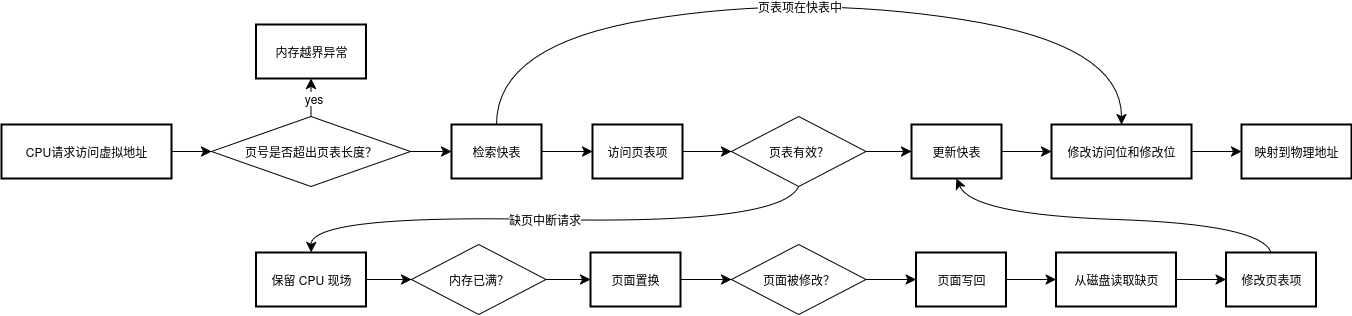

The diagram above was exported from draw.io. Its source (the exported page's mxGraphModel, read from the mxfile embedded in the PNG):
<mxGraphModel dx="3794" dy="3180" grid="1" gridSize="10" guides="1" tooltips="1" connect="1" arrows="1" fold="1" page="1" pageScale="1" pageWidth="850" pageHeight="1100" math="0" shadow="0">
  <root>
    <mxCell id="0" />
    <mxCell id="1" parent="0" />
    <mxCell id="zcpUouuQmUT_mOgijOAa-54" style="edgeStyle=none;curved=1;rounded=0;orthogonalLoop=1;jettySize=auto;html=1;exitX=1;exitY=0.5;exitDx=0;exitDy=0;entryX=0;entryY=0.5;entryDx=0;entryDy=0;fontSize=12;startSize=8;endSize=8;" parent="1" source="zcpUouuQmUT_mOgijOAa-37" target="zcpUouuQmUT_mOgijOAa-38" edge="1">
      <mxGeometry relative="1" as="geometry" />
    </mxCell>
    <mxCell id="zcpUouuQmUT_mOgijOAa-37" value="CPU请求访问虚拟地址" style="whiteSpace=wrap;strokeWidth=2;" parent="1" vertex="1">
      <mxGeometry x="-280" y="540" width="170" height="54" as="geometry" />
    </mxCell>
    <mxCell id="zcpUouuQmUT_mOgijOAa-55" style="edgeStyle=none;curved=1;rounded=0;orthogonalLoop=1;jettySize=auto;html=1;exitX=0.5;exitY=0;exitDx=0;exitDy=0;entryX=0.5;entryY=1;entryDx=0;entryDy=0;fontSize=12;startSize=8;endSize=8;" parent="1" source="zcpUouuQmUT_mOgijOAa-38" target="zcpUouuQmUT_mOgijOAa-39" edge="1">
      <mxGeometry relative="1" as="geometry" />
    </mxCell>
    <mxCell id="zcpUouuQmUT_mOgijOAa-75" value="yes" style="edgeLabel;html=1;align=center;verticalAlign=middle;resizable=0;points=[];fontSize=12;" parent="zcpUouuQmUT_mOgijOAa-55" vertex="1" connectable="0">
      <mxGeometry x="0.0175" relative="1" as="geometry">
        <mxPoint as="offset" />
      </mxGeometry>
    </mxCell>
    <mxCell id="zcpUouuQmUT_mOgijOAa-56" style="edgeStyle=none;curved=1;rounded=0;orthogonalLoop=1;jettySize=auto;html=1;exitX=1;exitY=0.5;exitDx=0;exitDy=0;entryX=0;entryY=0.5;entryDx=0;entryDy=0;fontSize=12;startSize=8;endSize=8;" parent="1" source="zcpUouuQmUT_mOgijOAa-38" target="zcpUouuQmUT_mOgijOAa-40" edge="1">
      <mxGeometry relative="1" as="geometry" />
    </mxCell>
    <mxCell id="zcpUouuQmUT_mOgijOAa-38" value="页号是否超出页表长度？" style="rhombus;whiteSpace=wrap;html=1;" parent="1" vertex="1">
      <mxGeometry x="-70" y="532" width="199" height="70" as="geometry" />
    </mxCell>
    <mxCell id="zcpUouuQmUT_mOgijOAa-39" value="内存越界异常" style="whiteSpace=wrap;strokeWidth=2;" parent="1" vertex="1">
      <mxGeometry x="-25.5" y="440" width="110" height="54" as="geometry" />
    </mxCell>
    <mxCell id="zcpUouuQmUT_mOgijOAa-57" style="edgeStyle=none;curved=1;rounded=0;orthogonalLoop=1;jettySize=auto;html=1;exitX=1;exitY=0.5;exitDx=0;exitDy=0;entryX=0;entryY=0.5;entryDx=0;entryDy=0;fontSize=12;startSize=8;endSize=8;" parent="1" source="zcpUouuQmUT_mOgijOAa-40" target="zcpUouuQmUT_mOgijOAa-41" edge="1">
      <mxGeometry relative="1" as="geometry" />
    </mxCell>
    <mxCell id="zcpUouuQmUT_mOgijOAa-73" style="edgeStyle=none;curved=1;rounded=0;orthogonalLoop=1;jettySize=auto;html=1;exitX=0.5;exitY=0;exitDx=0;exitDy=0;entryX=0.5;entryY=0;entryDx=0;entryDy=0;fontSize=12;startSize=8;endSize=8;" parent="1" source="zcpUouuQmUT_mOgijOAa-40" target="zcpUouuQmUT_mOgijOAa-42" edge="1">
      <mxGeometry relative="1" as="geometry">
        <Array as="points">
          <mxPoint x="215" y="460" />
          <mxPoint x="520" y="410" />
          <mxPoint x="840" y="460" />
        </Array>
      </mxGeometry>
    </mxCell>
    <mxCell id="zcpUouuQmUT_mOgijOAa-74" value="页表项在快表中" style="edgeLabel;html=1;align=center;verticalAlign=middle;resizable=0;points=[];fontSize=12;" parent="zcpUouuQmUT_mOgijOAa-73" vertex="1" connectable="0">
      <mxGeometry x="-0.0701" y="-12" relative="1" as="geometry">
        <mxPoint x="15" y="-5" as="offset" />
      </mxGeometry>
    </mxCell>
    <mxCell id="zcpUouuQmUT_mOgijOAa-40" value="检索快表" style="whiteSpace=wrap;strokeWidth=2;" parent="1" vertex="1">
      <mxGeometry x="170" y="540" width="90" height="54" as="geometry" />
    </mxCell>
    <mxCell id="zcpUouuQmUT_mOgijOAa-58" style="edgeStyle=none;curved=1;rounded=0;orthogonalLoop=1;jettySize=auto;html=1;exitX=1;exitY=0.5;exitDx=0;exitDy=0;entryX=0;entryY=0.5;entryDx=0;entryDy=0;fontSize=12;startSize=8;endSize=8;" parent="1" source="zcpUouuQmUT_mOgijOAa-41" target="zcpUouuQmUT_mOgijOAa-43" edge="1">
      <mxGeometry relative="1" as="geometry" />
    </mxCell>
    <mxCell id="zcpUouuQmUT_mOgijOAa-41" value="访问页表项" style="whiteSpace=wrap;strokeWidth=2;" parent="1" vertex="1">
      <mxGeometry x="311" y="540" width="90" height="54" as="geometry" />
    </mxCell>
    <mxCell id="zcpUouuQmUT_mOgijOAa-61" style="edgeStyle=none;curved=1;rounded=0;orthogonalLoop=1;jettySize=auto;html=1;exitX=1;exitY=0.5;exitDx=0;exitDy=0;entryX=0;entryY=0.5;entryDx=0;entryDy=0;fontSize=12;startSize=8;endSize=8;" parent="1" source="zcpUouuQmUT_mOgijOAa-42" target="zcpUouuQmUT_mOgijOAa-45" edge="1">
      <mxGeometry relative="1" as="geometry" />
    </mxCell>
    <mxCell id="zcpUouuQmUT_mOgijOAa-42" value="修改访问位和修改位" style="whiteSpace=wrap;strokeWidth=2;" parent="1" vertex="1">
      <mxGeometry x="770" y="540" width="140" height="54" as="geometry" />
    </mxCell>
    <mxCell id="zcpUouuQmUT_mOgijOAa-59" style="edgeStyle=none;curved=1;rounded=0;orthogonalLoop=1;jettySize=auto;html=1;exitX=1;exitY=0.5;exitDx=0;exitDy=0;fontSize=12;startSize=8;endSize=8;" parent="1" source="zcpUouuQmUT_mOgijOAa-43" target="zcpUouuQmUT_mOgijOAa-44" edge="1">
      <mxGeometry relative="1" as="geometry" />
    </mxCell>
    <mxCell id="zcpUouuQmUT_mOgijOAa-62" style="edgeStyle=none;curved=1;rounded=0;orthogonalLoop=1;jettySize=auto;html=1;exitX=0.5;exitY=1;exitDx=0;exitDy=0;entryX=0.5;entryY=0;entryDx=0;entryDy=0;fontSize=12;startSize=8;endSize=8;" parent="1" source="zcpUouuQmUT_mOgijOAa-43" target="zcpUouuQmUT_mOgijOAa-46" edge="1">
      <mxGeometry relative="1" as="geometry">
        <Array as="points">
          <mxPoint x="500" y="640" />
          <mxPoint x="30" y="630" />
        </Array>
      </mxGeometry>
    </mxCell>
    <mxCell id="zcpUouuQmUT_mOgijOAa-71" value="缺页中断请求" style="edgeLabel;html=1;align=center;verticalAlign=middle;resizable=0;points=[];fontSize=12;" parent="zcpUouuQmUT_mOgijOAa-62" vertex="1" connectable="0">
      <mxGeometry x="0.0622" y="-2" relative="1" as="geometry">
        <mxPoint x="11" as="offset" />
      </mxGeometry>
    </mxCell>
    <mxCell id="zcpUouuQmUT_mOgijOAa-43" value="页表有效？" style="rhombus;whiteSpace=wrap;html=1;" parent="1" vertex="1">
      <mxGeometry x="450" y="532" width="134.5" height="70" as="geometry" />
    </mxCell>
    <mxCell id="zcpUouuQmUT_mOgijOAa-60" style="edgeStyle=none;curved=1;rounded=0;orthogonalLoop=1;jettySize=auto;html=1;exitX=1;exitY=0.5;exitDx=0;exitDy=0;entryX=0;entryY=0.5;entryDx=0;entryDy=0;fontSize=12;startSize=8;endSize=8;" parent="1" source="zcpUouuQmUT_mOgijOAa-44" target="zcpUouuQmUT_mOgijOAa-42" edge="1">
      <mxGeometry relative="1" as="geometry" />
    </mxCell>
    <mxCell id="zcpUouuQmUT_mOgijOAa-44" value="更新快表" style="whiteSpace=wrap;strokeWidth=2;" parent="1" vertex="1">
      <mxGeometry x="630" y="540" width="90" height="54" as="geometry" />
    </mxCell>
    <mxCell id="zcpUouuQmUT_mOgijOAa-45" value="映射到物理地址" style="whiteSpace=wrap;strokeWidth=2;" parent="1" vertex="1">
      <mxGeometry x="960" y="540" width="110" height="54" as="geometry" />
    </mxCell>
    <mxCell id="zcpUouuQmUT_mOgijOAa-63" style="edgeStyle=none;curved=1;rounded=0;orthogonalLoop=1;jettySize=auto;html=1;exitX=1;exitY=0.5;exitDx=0;exitDy=0;entryX=0;entryY=0.5;entryDx=0;entryDy=0;fontSize=12;startSize=8;endSize=8;" parent="1" source="zcpUouuQmUT_mOgijOAa-46" target="zcpUouuQmUT_mOgijOAa-47" edge="1">
      <mxGeometry relative="1" as="geometry" />
    </mxCell>
    <mxCell id="zcpUouuQmUT_mOgijOAa-46" value="保留 CPU 现场" style="whiteSpace=wrap;strokeWidth=2;" parent="1" vertex="1">
      <mxGeometry x="-25.5" y="668" width="110" height="54" as="geometry" />
    </mxCell>
    <mxCell id="zcpUouuQmUT_mOgijOAa-64" style="edgeStyle=none;curved=1;rounded=0;orthogonalLoop=1;jettySize=auto;html=1;exitX=1;exitY=0.5;exitDx=0;exitDy=0;entryX=0;entryY=0.5;entryDx=0;entryDy=0;fontSize=12;startSize=8;endSize=8;" parent="1" source="zcpUouuQmUT_mOgijOAa-47" target="zcpUouuQmUT_mOgijOAa-48" edge="1">
      <mxGeometry relative="1" as="geometry" />
    </mxCell>
    <mxCell id="zcpUouuQmUT_mOgijOAa-47" value="内存已满？" style="rhombus;whiteSpace=wrap;html=1;" parent="1" vertex="1">
      <mxGeometry x="130" y="660" width="134.5" height="70" as="geometry" />
    </mxCell>
    <mxCell id="zcpUouuQmUT_mOgijOAa-66" style="edgeStyle=none;curved=1;rounded=0;orthogonalLoop=1;jettySize=auto;html=1;exitX=1;exitY=0.5;exitDx=0;exitDy=0;entryX=0;entryY=0.5;entryDx=0;entryDy=0;fontSize=12;startSize=8;endSize=8;" parent="1" source="zcpUouuQmUT_mOgijOAa-48" target="zcpUouuQmUT_mOgijOAa-50" edge="1">
      <mxGeometry relative="1" as="geometry" />
    </mxCell>
    <mxCell id="zcpUouuQmUT_mOgijOAa-48" value="页面置换" style="whiteSpace=wrap;strokeWidth=2;" parent="1" vertex="1">
      <mxGeometry x="309" y="668" width="90" height="54" as="geometry" />
    </mxCell>
    <mxCell id="zcpUouuQmUT_mOgijOAa-67" style="edgeStyle=none;curved=1;rounded=0;orthogonalLoop=1;jettySize=auto;html=1;exitX=1;exitY=0.5;exitDx=0;exitDy=0;entryX=0;entryY=0.5;entryDx=0;entryDy=0;fontSize=12;startSize=8;endSize=8;" parent="1" source="zcpUouuQmUT_mOgijOAa-50" target="zcpUouuQmUT_mOgijOAa-51" edge="1">
      <mxGeometry relative="1" as="geometry" />
    </mxCell>
    <mxCell id="zcpUouuQmUT_mOgijOAa-50" value="页面被修改？" style="rhombus;whiteSpace=wrap;html=1;" parent="1" vertex="1">
      <mxGeometry x="450" y="660" width="134.5" height="70" as="geometry" />
    </mxCell>
    <mxCell id="zcpUouuQmUT_mOgijOAa-68" style="edgeStyle=none;curved=1;rounded=0;orthogonalLoop=1;jettySize=auto;html=1;exitX=1;exitY=0.5;exitDx=0;exitDy=0;entryX=0;entryY=0.5;entryDx=0;entryDy=0;fontSize=12;startSize=8;endSize=8;" parent="1" source="zcpUouuQmUT_mOgijOAa-51" target="zcpUouuQmUT_mOgijOAa-52" edge="1">
      <mxGeometry relative="1" as="geometry" />
    </mxCell>
    <mxCell id="zcpUouuQmUT_mOgijOAa-51" value="页面写回" style="whiteSpace=wrap;strokeWidth=2;" parent="1" vertex="1">
      <mxGeometry x="634.5" y="668" width="90" height="54" as="geometry" />
    </mxCell>
    <mxCell id="zcpUouuQmUT_mOgijOAa-69" style="edgeStyle=none;curved=1;rounded=0;orthogonalLoop=1;jettySize=auto;html=1;exitX=1;exitY=0.5;exitDx=0;exitDy=0;entryX=0;entryY=0.5;entryDx=0;entryDy=0;fontSize=12;startSize=8;endSize=8;" parent="1" source="zcpUouuQmUT_mOgijOAa-52" target="zcpUouuQmUT_mOgijOAa-53" edge="1">
      <mxGeometry relative="1" as="geometry" />
    </mxCell>
    <mxCell id="zcpUouuQmUT_mOgijOAa-52" value="从磁盘读取缺页" style="whiteSpace=wrap;strokeWidth=2;" parent="1" vertex="1">
      <mxGeometry x="774.5" y="668" width="120" height="54" as="geometry" />
    </mxCell>
    <mxCell id="zcpUouuQmUT_mOgijOAa-70" style="edgeStyle=none;curved=1;rounded=0;orthogonalLoop=1;jettySize=auto;html=1;exitX=0.5;exitY=0;exitDx=0;exitDy=0;entryX=0.5;entryY=1;entryDx=0;entryDy=0;fontSize=12;startSize=8;endSize=8;" parent="1" source="zcpUouuQmUT_mOgijOAa-53" target="zcpUouuQmUT_mOgijOAa-44" edge="1">
      <mxGeometry relative="1" as="geometry">
        <Array as="points">
          <mxPoint x="980" y="640" />
          <mxPoint x="690" y="630" />
        </Array>
      </mxGeometry>
    </mxCell>
    <mxCell id="zcpUouuQmUT_mOgijOAa-53" value="修改页表项" style="whiteSpace=wrap;strokeWidth=2;" parent="1" vertex="1">
      <mxGeometry x="944.5" y="668" width="90" height="54" as="geometry" />
    </mxCell>
  </root>
</mxGraphModel>